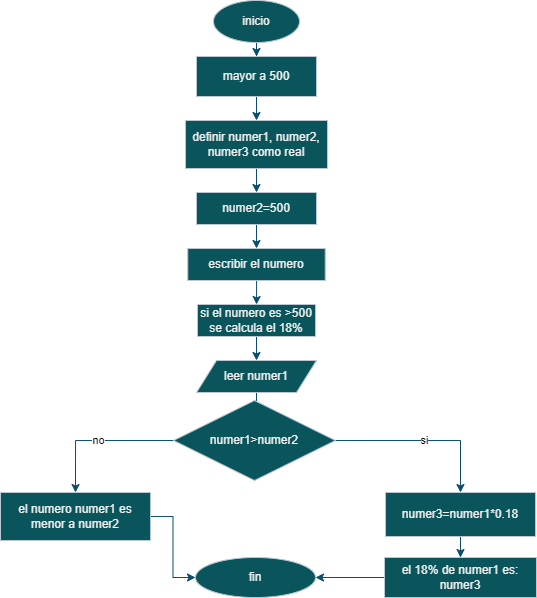

The diagram above was exported from draw.io. Its source (the exported page's mxGraphModel, read from the mxfile embedded in the PNG):
<mxGraphModel dx="814" dy="397" grid="1" gridSize="8" guides="1" tooltips="1" connect="1" arrows="1" fold="1" page="1" pageScale="1" pageWidth="827" pageHeight="1169" math="0" shadow="0">
  <root>
    <mxCell id="WIyWlLk6GJQsqaUBKTNV-0" />
    <mxCell id="WIyWlLk6GJQsqaUBKTNV-1" parent="WIyWlLk6GJQsqaUBKTNV-0" />
    <mxCell id="YNE47g_ZjCPA712oO98f-7" style="edgeStyle=orthogonalEdgeStyle;rounded=0;orthogonalLoop=1;jettySize=auto;html=1;strokeColor=#0B4D6A;entryX=0.5;entryY=0;entryDx=0;entryDy=0;" edge="1" parent="WIyWlLk6GJQsqaUBKTNV-1" source="YNE47g_ZjCPA712oO98f-0" target="1b6OgbVX4Zwx_ObuzkM1-1">
      <mxGeometry relative="1" as="geometry">
        <mxPoint x="414" y="88" as="targetPoint" />
      </mxGeometry>
    </mxCell>
    <mxCell id="YNE47g_ZjCPA712oO98f-0" value="inicio" style="ellipse;whiteSpace=wrap;html=1;labelBackgroundColor=none;fillColor=#09555B;strokeColor=#BAC8D3;fontColor=#EEEEEE;" vertex="1" parent="WIyWlLk6GJQsqaUBKTNV-1">
      <mxGeometry x="373" y="8" width="86" height="42" as="geometry" />
    </mxCell>
    <mxCell id="TheYkKoqK59daIdcitSP-1" style="edgeStyle=orthogonalEdgeStyle;rounded=0;orthogonalLoop=1;jettySize=auto;html=1;entryX=0.5;entryY=0;entryDx=0;entryDy=0;strokeColor=#0B4D6A;" edge="1" parent="WIyWlLk6GJQsqaUBKTNV-1" source="YNE47g_ZjCPA712oO98f-1" target="TheYkKoqK59daIdcitSP-0">
      <mxGeometry relative="1" as="geometry" />
    </mxCell>
    <mxCell id="YNE47g_ZjCPA712oO98f-1" value="definir numer1, numer2, numer3 como real" style="rounded=0;whiteSpace=wrap;html=1;strokeColor=#BAC8D3;fontColor=#EEEEEE;fillColor=#09555B;" vertex="1" parent="WIyWlLk6GJQsqaUBKTNV-1">
      <mxGeometry x="345" y="128" width="142" height="48" as="geometry" />
    </mxCell>
    <mxCell id="TheYkKoqK59daIdcitSP-3" style="edgeStyle=orthogonalEdgeStyle;rounded=0;orthogonalLoop=1;jettySize=auto;html=1;entryX=0.5;entryY=0;entryDx=0;entryDy=0;strokeColor=#0B4D6A;" edge="1" parent="WIyWlLk6GJQsqaUBKTNV-1" source="YNE47g_ZjCPA712oO98f-2" target="YNE47g_ZjCPA712oO98f-5">
      <mxGeometry relative="1" as="geometry" />
    </mxCell>
    <mxCell id="YNE47g_ZjCPA712oO98f-2" value="escribir el numero" style="rounded=0;whiteSpace=wrap;html=1;strokeColor=#BAC8D3;fontColor=#EEEEEE;fillColor=#09555B;" vertex="1" parent="WIyWlLk6GJQsqaUBKTNV-1">
      <mxGeometry x="347.25" y="256" width="137.5" height="32" as="geometry" />
    </mxCell>
    <mxCell id="YNE47g_ZjCPA712oO98f-11" style="edgeStyle=orthogonalEdgeStyle;rounded=0;orthogonalLoop=1;jettySize=auto;html=1;entryX=0.5;entryY=0;entryDx=0;entryDy=0;strokeColor=#0B4D6A;" edge="1" parent="WIyWlLk6GJQsqaUBKTNV-1" source="YNE47g_ZjCPA712oO98f-4" target="YNE47g_ZjCPA712oO98f-6">
      <mxGeometry relative="1" as="geometry" />
    </mxCell>
    <mxCell id="YNE47g_ZjCPA712oO98f-4" value="leer numer1" style="shape=parallelogram;perimeter=parallelogramPerimeter;whiteSpace=wrap;html=1;fixedSize=1;strokeColor=#BAC8D3;fontColor=#EEEEEE;fillColor=#09555B;" vertex="1" parent="WIyWlLk6GJQsqaUBKTNV-1">
      <mxGeometry x="356" y="368" width="120" height="32" as="geometry" />
    </mxCell>
    <mxCell id="YNE47g_ZjCPA712oO98f-10" style="edgeStyle=orthogonalEdgeStyle;rounded=0;orthogonalLoop=1;jettySize=auto;html=1;entryX=0.5;entryY=0;entryDx=0;entryDy=0;strokeColor=#0B4D6A;" edge="1" parent="WIyWlLk6GJQsqaUBKTNV-1" source="YNE47g_ZjCPA712oO98f-5" target="YNE47g_ZjCPA712oO98f-4">
      <mxGeometry relative="1" as="geometry" />
    </mxCell>
    <mxCell id="YNE47g_ZjCPA712oO98f-5" value="si el numero es &amp;gt;500 se calcula el 18%" style="rounded=0;whiteSpace=wrap;html=1;strokeColor=#BAC8D3;fontColor=#EEEEEE;fillColor=#09555B;" vertex="1" parent="WIyWlLk6GJQsqaUBKTNV-1">
      <mxGeometry x="357" y="312" width="118" height="32" as="geometry" />
    </mxCell>
    <mxCell id="N9PbdW0EIBesO8EanMWw-1" value="si" style="edgeStyle=orthogonalEdgeStyle;rounded=0;orthogonalLoop=1;jettySize=auto;html=1;entryX=0.5;entryY=0;entryDx=0;entryDy=0;strokeColor=#0B4D6A;" edge="1" parent="WIyWlLk6GJQsqaUBKTNV-1" source="YNE47g_ZjCPA712oO98f-6" target="YNE47g_ZjCPA712oO98f-14">
      <mxGeometry relative="1" as="geometry" />
    </mxCell>
    <mxCell id="N9PbdW0EIBesO8EanMWw-2" value="no" style="edgeStyle=orthogonalEdgeStyle;rounded=0;orthogonalLoop=1;jettySize=auto;html=1;entryX=0.5;entryY=0;entryDx=0;entryDy=0;strokeColor=#0B4D6A;" edge="1" parent="WIyWlLk6GJQsqaUBKTNV-1" source="YNE47g_ZjCPA712oO98f-6" target="YNE47g_ZjCPA712oO98f-13">
      <mxGeometry relative="1" as="geometry" />
    </mxCell>
    <mxCell id="YNE47g_ZjCPA712oO98f-6" value="numer1&amp;gt;numer2" style="rhombus;whiteSpace=wrap;html=1;strokeColor=#BAC8D3;fontColor=#EEEEEE;fillColor=#09555B;" vertex="1" parent="WIyWlLk6GJQsqaUBKTNV-1">
      <mxGeometry x="333" y="408" width="162" height="80" as="geometry" />
    </mxCell>
    <mxCell id="YNE47g_ZjCPA712oO98f-19" style="edgeStyle=orthogonalEdgeStyle;rounded=0;orthogonalLoop=1;jettySize=auto;html=1;entryX=0;entryY=0.5;entryDx=0;entryDy=0;strokeColor=#0B4D6A;" edge="1" parent="WIyWlLk6GJQsqaUBKTNV-1" source="YNE47g_ZjCPA712oO98f-13" target="YNE47g_ZjCPA712oO98f-17">
      <mxGeometry relative="1" as="geometry" />
    </mxCell>
    <mxCell id="YNE47g_ZjCPA712oO98f-13" value="el numero numer1 es menor a numer2" style="rounded=0;whiteSpace=wrap;html=1;strokeColor=#BAC8D3;fontColor=#EEEEEE;fillColor=#09555B;" vertex="1" parent="WIyWlLk6GJQsqaUBKTNV-1">
      <mxGeometry x="160" y="500" width="150" height="48" as="geometry" />
    </mxCell>
    <mxCell id="N9PbdW0EIBesO8EanMWw-3" style="edgeStyle=orthogonalEdgeStyle;rounded=0;orthogonalLoop=1;jettySize=auto;html=1;entryX=0.5;entryY=0;entryDx=0;entryDy=0;strokeColor=#0B4D6A;" edge="1" parent="WIyWlLk6GJQsqaUBKTNV-1" source="YNE47g_ZjCPA712oO98f-14" target="N9PbdW0EIBesO8EanMWw-0">
      <mxGeometry relative="1" as="geometry" />
    </mxCell>
    <mxCell id="YNE47g_ZjCPA712oO98f-14" value="numer3=numer1*0.18" style="rounded=0;whiteSpace=wrap;html=1;strokeColor=#BAC8D3;fontColor=#EEEEEE;fillColor=#09555B;" vertex="1" parent="WIyWlLk6GJQsqaUBKTNV-1">
      <mxGeometry x="545" y="500" width="150" height="44" as="geometry" />
    </mxCell>
    <mxCell id="YNE47g_ZjCPA712oO98f-17" value="fin" style="ellipse;whiteSpace=wrap;html=1;strokeColor=#BAC8D3;fontColor=#EEEEEE;fillColor=#09555B;" vertex="1" parent="WIyWlLk6GJQsqaUBKTNV-1">
      <mxGeometry x="355" y="565" width="120" height="40" as="geometry" />
    </mxCell>
    <mxCell id="1b6OgbVX4Zwx_ObuzkM1-2" style="edgeStyle=orthogonalEdgeStyle;rounded=0;orthogonalLoop=1;jettySize=auto;html=1;entryX=0.5;entryY=0;entryDx=0;entryDy=0;strokeColor=#0B4D6A;" edge="1" parent="WIyWlLk6GJQsqaUBKTNV-1" source="1b6OgbVX4Zwx_ObuzkM1-1" target="YNE47g_ZjCPA712oO98f-1">
      <mxGeometry relative="1" as="geometry" />
    </mxCell>
    <mxCell id="1b6OgbVX4Zwx_ObuzkM1-1" value="mayor a 500" style="rounded=0;whiteSpace=wrap;html=1;strokeColor=#BAC8D3;fontColor=#EEEEEE;fillColor=#09555B;" vertex="1" parent="WIyWlLk6GJQsqaUBKTNV-1">
      <mxGeometry x="356" y="64" width="120" height="40" as="geometry" />
    </mxCell>
    <mxCell id="TheYkKoqK59daIdcitSP-2" style="edgeStyle=orthogonalEdgeStyle;rounded=0;orthogonalLoop=1;jettySize=auto;html=1;entryX=0.5;entryY=0;entryDx=0;entryDy=0;strokeColor=#0B4D6A;" edge="1" parent="WIyWlLk6GJQsqaUBKTNV-1" source="TheYkKoqK59daIdcitSP-0" target="YNE47g_ZjCPA712oO98f-2">
      <mxGeometry relative="1" as="geometry" />
    </mxCell>
    <mxCell id="TheYkKoqK59daIdcitSP-0" value="numer2=500" style="rounded=0;whiteSpace=wrap;html=1;strokeColor=#BAC8D3;fontColor=#EEEEEE;fillColor=#09555B;" vertex="1" parent="WIyWlLk6GJQsqaUBKTNV-1">
      <mxGeometry x="356" y="200" width="120" height="32" as="geometry" />
    </mxCell>
    <mxCell id="N9PbdW0EIBesO8EanMWw-4" style="edgeStyle=orthogonalEdgeStyle;rounded=0;orthogonalLoop=1;jettySize=auto;html=1;exitX=0;exitY=0.5;exitDx=0;exitDy=0;entryX=1;entryY=0.5;entryDx=0;entryDy=0;strokeColor=#0B4D6A;" edge="1" parent="WIyWlLk6GJQsqaUBKTNV-1" source="N9PbdW0EIBesO8EanMWw-0" target="YNE47g_ZjCPA712oO98f-17">
      <mxGeometry relative="1" as="geometry" />
    </mxCell>
    <mxCell id="N9PbdW0EIBesO8EanMWw-0" value="el 18% de numer1 es: numer3" style="rounded=0;whiteSpace=wrap;html=1;strokeColor=#BAC8D3;fontColor=#EEEEEE;fillColor=#09555B;" vertex="1" parent="WIyWlLk6GJQsqaUBKTNV-1">
      <mxGeometry x="544" y="565" width="152" height="40" as="geometry" />
    </mxCell>
  </root>
</mxGraphModel>